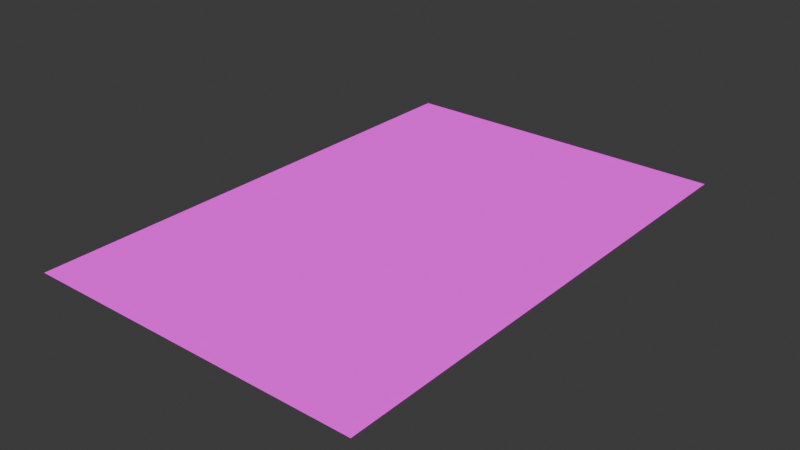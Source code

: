 # Source: note.blend  (saved by Blender 5.0.119; exported with 4.5.12 LTS)
import bpy
from mathutils import Matrix  # noqa: F401  (used for matrix-valued properties, if any)

bpy.ops.wm.read_factory_settings(use_empty=True)
scene = bpy.context.scene
scene.name = 'Scene'

# ---- collections
col_collection = bpy.data.collections.new('Collection'); scene.collection.children.link(col_collection)

# ---- images (referenced by path relative to the original .blend; pixels are not part of the script)
import os
ASSET_DIR = os.environ.get("B2B_ASSET_DIR", "")  # directory of the original .blend (textures are referenced by path, not embedded)
HERE = os.path.dirname(os.path.abspath(__file__))  # packed textures are extracted next to this script under _unpacked/

def load_image(name, relpath, width, height, colorspace="sRGB"):
    """Load a texture the original file referenced (path relative to the .blend, or extracted next to this script)."""
    p = next((c for c in (os.path.join(HERE, relpath), os.path.join(ASSET_DIR, relpath)) if relpath and os.path.exists(c)), "")
    if p:
        img = bpy.data.images.load(p, check_existing=True)
        img.name = name
    else:  # same state as the original file: an image datablock whose file is absent (Cycles renders it pink)
        img = bpy.data.images.new(name, width, height)
        img.source = "FILE"
        img.filepath = "//" + (relpath or name)
    img.colorspace_settings.name = colorspace
    return img
img_note_jpg = load_image('note.jpg', 'note.jpg', 1024, 1024, 'sRGB')

# ---- materials (node trees are filled in below, after node groups)
mat_material_001 = bpy.data.materials.new('Material.001')

# ---- material node trees
mat_material_001.use_nodes = True; mat_material_001.node_tree.nodes.clear()
_N = mat_material_001.node_tree.nodes; _L = mat_material_001.node_tree.links
n0 = _N.new('ShaderNodeBsdfPrincipled'); n0.name = 'Principled BSDF'; n0.location = (-200, 100)
n1 = _N.new('ShaderNodeOutputMaterial'); n1.name = 'Material Output'; n1.location = (200, 100)
n2 = _N.new('ShaderNodeTexImage'); n2.name = 'Image Texture'; n2.location = (-515, 64)
n2.image = img_note_jpg
_L.new(n2.outputs[0], n0.inputs[0])
_L.new(n2.outputs[0], n1.inputs[0])
n1.is_active_output = True

# ---- world
world_world = bpy.data.worlds.new('World'); scene.world = world_world
world_world.use_nodes = True; world_world.node_tree.nodes.clear()
_N = world_world.node_tree.nodes; _L = world_world.node_tree.links
n0 = _N.new('ShaderNodeOutputWorld'); n0.name = 'World Output'; n0.location = (200, 100)
n1 = _N.new('ShaderNodeBackground'); n1.name = 'Background'; n1.location = (-200, 100)
n1.inputs[0].default_value = (0.05088, 0.05088, 0.05088, 1.0)
_L.new(n1.outputs[0], n0.inputs[0])
n0.is_active_output = True
world_world.color = (0.05088, 0.05088, 0.05088)
world_world.sun_shadow_jitter_overblur = 0.0

# ---- meshes
me_plane = bpy.data.meshes.new('Plane')
me_plane.from_pydata([(-1.0, -1.989, 0.0), (1.0, -1.989, 0.0), (-1.0, 1.0, 0.0), (1.0, 1.0, 0.0)], [], [(0, 1, 3, 2)])
_uv = me_plane.uv_layers.new(name='UVMap')
_uv.uv.foreach_set('vector', [0.0, 0.0, 1.0, 0.0, 1.0, 1.0, 0.0, 1.0])
me_plane.materials.append(mat_material_001)
me_plane.update()

# ---- objects
ob_plane = bpy.data.objects.new('Plane', me_plane)

# ---- transforms, parenting, visibility, modifiers, constraints
ob_plane.location = (0.0, 0.0, 0.0)

# ---- collection membership
col_collection.objects.link(ob_plane)

# ---- scene / render settings (as saved in the file)
scene.frame_start = 1; scene.frame_end = 250; scene.frame_set(1)
scene.render.engine = 'BLENDER_EEVEE_NEXT'
scene.render.bake_bias = 0.0
scene.render.bake_samples = 0
scene.cycles.sampling_pattern = 'TABULATED_SOBOL'
scene.eevee.use_volume_custom_range = False
bpy.context.view_layer.update()

# ---- added for rendering (the .blend has no active camera and no usable light): camera, sun
cam_auto = bpy.data.cameras.new('AutoCamera')
cam_auto.lens = 50.0
cam_auto.sensor_width = 36.0
cam_auto.clip_end = 1000.0
ob_auto_camera = bpy.data.objects.new('AutoCamera', cam_auto)
scene.collection.objects.link(ob_auto_camera)
ob_auto_camera.location = (3.32735, -4.48723, 2.66188)
ob_auto_camera.rotation_euler = (1.09748, -7.21219e-08, 0.694738)
scene.camera = ob_auto_camera
light_auto_sun = bpy.data.lights.new('AutoSun', 'SUN')
light_auto_sun.energy = 3.0
light_auto_sun.angle = 0.0523599
ob_auto_sun = bpy.data.objects.new('AutoSun', light_auto_sun)
scene.collection.objects.link(ob_auto_sun)
ob_auto_sun.rotation_euler = (0.872665, 0.174533, 0.523599)
bpy.context.view_layer.update()
